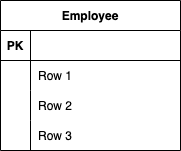

The diagram above was exported from draw.io. Its source (the exported page's mxGraphModel, read from the mxfile embedded in the PNG):
<mxGraphModel dx="906" dy="682" grid="1" gridSize="10" guides="1" tooltips="1" connect="1" arrows="1" fold="1" page="1" pageScale="1" pageWidth="827" pageHeight="1169" math="0" shadow="0">
  <root>
    <mxCell id="0" />
    <mxCell id="1" parent="0" />
    <mxCell id="17" value="Employee" style="shape=table;startSize=30;container=1;collapsible=1;childLayout=tableLayout;fixedRows=1;rowLines=0;fontStyle=1;align=center;resizeLast=1;" vertex="1" parent="1">
      <mxGeometry x="320" y="270" width="180" height="150" as="geometry" />
    </mxCell>
    <mxCell id="18" value="" style="shape=tableRow;horizontal=0;startSize=0;swimlaneHead=0;swimlaneBody=0;fillColor=none;collapsible=0;dropTarget=0;points=[[0,0.5],[1,0.5]];portConstraint=eastwest;top=0;left=0;right=0;bottom=1;" vertex="1" parent="17">
      <mxGeometry y="30" width="180" height="30" as="geometry" />
    </mxCell>
    <mxCell id="19" value="PK" style="shape=partialRectangle;connectable=0;fillColor=none;top=0;left=0;bottom=0;right=0;fontStyle=1;overflow=hidden;" vertex="1" parent="18">
      <mxGeometry width="30" height="30" as="geometry">
        <mxRectangle width="30" height="30" as="alternateBounds" />
      </mxGeometry>
    </mxCell>
    <mxCell id="20" value="" style="shape=partialRectangle;connectable=0;fillColor=none;top=0;left=0;bottom=0;right=0;align=left;spacingLeft=6;fontStyle=5;overflow=hidden;" vertex="1" parent="18">
      <mxGeometry x="30" width="150" height="30" as="geometry">
        <mxRectangle width="150" height="30" as="alternateBounds" />
      </mxGeometry>
    </mxCell>
    <mxCell id="21" value="" style="shape=tableRow;horizontal=0;startSize=0;swimlaneHead=0;swimlaneBody=0;fillColor=none;collapsible=0;dropTarget=0;points=[[0,0.5],[1,0.5]];portConstraint=eastwest;top=0;left=0;right=0;bottom=0;" vertex="1" parent="17">
      <mxGeometry y="60" width="180" height="30" as="geometry" />
    </mxCell>
    <mxCell id="22" value="" style="shape=partialRectangle;connectable=0;fillColor=none;top=0;left=0;bottom=0;right=0;editable=1;overflow=hidden;" vertex="1" parent="21">
      <mxGeometry width="30" height="30" as="geometry">
        <mxRectangle width="30" height="30" as="alternateBounds" />
      </mxGeometry>
    </mxCell>
    <mxCell id="23" value="Row 1" style="shape=partialRectangle;connectable=0;fillColor=none;top=0;left=0;bottom=0;right=0;align=left;spacingLeft=6;overflow=hidden;" vertex="1" parent="21">
      <mxGeometry x="30" width="150" height="30" as="geometry">
        <mxRectangle width="150" height="30" as="alternateBounds" />
      </mxGeometry>
    </mxCell>
    <mxCell id="24" value="" style="shape=tableRow;horizontal=0;startSize=0;swimlaneHead=0;swimlaneBody=0;fillColor=none;collapsible=0;dropTarget=0;points=[[0,0.5],[1,0.5]];portConstraint=eastwest;top=0;left=0;right=0;bottom=0;" vertex="1" parent="17">
      <mxGeometry y="90" width="180" height="30" as="geometry" />
    </mxCell>
    <mxCell id="25" value="" style="shape=partialRectangle;connectable=0;fillColor=none;top=0;left=0;bottom=0;right=0;editable=1;overflow=hidden;" vertex="1" parent="24">
      <mxGeometry width="30" height="30" as="geometry">
        <mxRectangle width="30" height="30" as="alternateBounds" />
      </mxGeometry>
    </mxCell>
    <mxCell id="26" value="Row 2" style="shape=partialRectangle;connectable=0;fillColor=none;top=0;left=0;bottom=0;right=0;align=left;spacingLeft=6;overflow=hidden;" vertex="1" parent="24">
      <mxGeometry x="30" width="150" height="30" as="geometry">
        <mxRectangle width="150" height="30" as="alternateBounds" />
      </mxGeometry>
    </mxCell>
    <mxCell id="27" value="" style="shape=tableRow;horizontal=0;startSize=0;swimlaneHead=0;swimlaneBody=0;fillColor=none;collapsible=0;dropTarget=0;points=[[0,0.5],[1,0.5]];portConstraint=eastwest;top=0;left=0;right=0;bottom=0;" vertex="1" parent="17">
      <mxGeometry y="120" width="180" height="30" as="geometry" />
    </mxCell>
    <mxCell id="28" value="" style="shape=partialRectangle;connectable=0;fillColor=none;top=0;left=0;bottom=0;right=0;editable=1;overflow=hidden;" vertex="1" parent="27">
      <mxGeometry width="30" height="30" as="geometry">
        <mxRectangle width="30" height="30" as="alternateBounds" />
      </mxGeometry>
    </mxCell>
    <mxCell id="29" value="Row 3" style="shape=partialRectangle;connectable=0;fillColor=none;top=0;left=0;bottom=0;right=0;align=left;spacingLeft=6;overflow=hidden;" vertex="1" parent="27">
      <mxGeometry x="30" width="150" height="30" as="geometry">
        <mxRectangle width="150" height="30" as="alternateBounds" />
      </mxGeometry>
    </mxCell>
  </root>
</mxGraphModel>